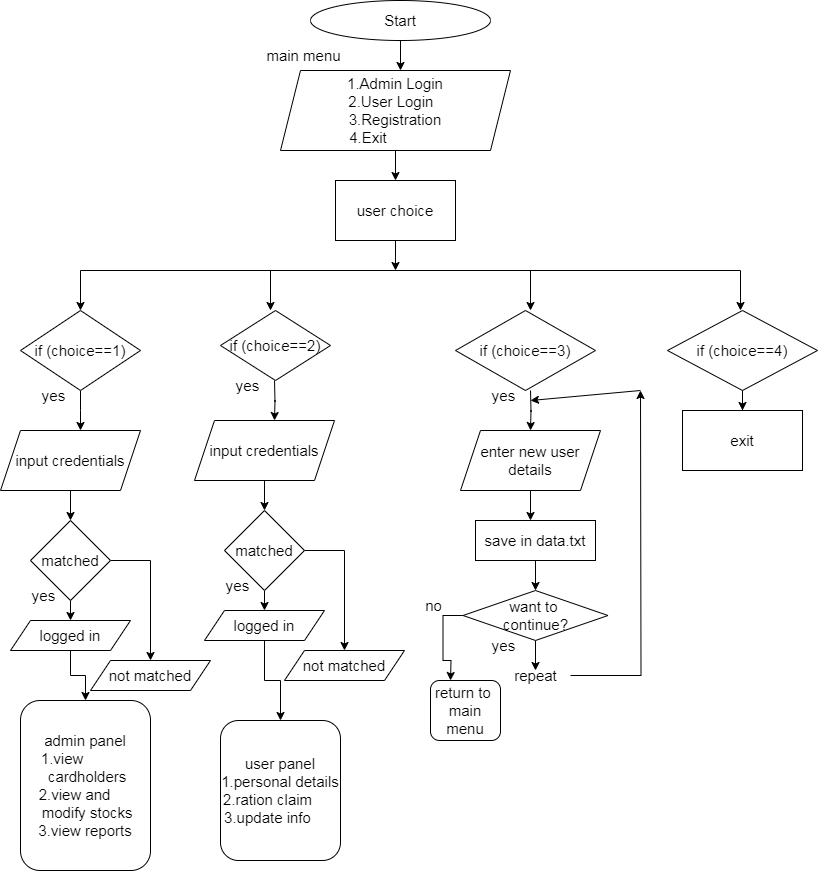

The diagram above was exported from draw.io. Its source (the exported page's mxGraphModel, read from the mxfile embedded in the PNG):
<mxGraphModel dx="874" dy="527" grid="1" gridSize="10" guides="1" tooltips="1" connect="1" arrows="1" fold="1" page="1" pageScale="1" pageWidth="827" pageHeight="1169" math="0" shadow="0">
  <root>
    <mxCell id="0" />
    <mxCell id="1" parent="0" />
    <mxCell id="_C89uwBf0iy4GkV7tU2I-11" style="edgeStyle=orthogonalEdgeStyle;rounded=0;orthogonalLoop=1;jettySize=auto;html=1;exitX=0.5;exitY=1;exitDx=0;exitDy=0;" edge="1" parent="1" source="_C89uwBf0iy4GkV7tU2I-1">
      <mxGeometry relative="1" as="geometry">
        <mxPoint x="410" y="80" as="targetPoint" />
      </mxGeometry>
    </mxCell>
    <mxCell id="_C89uwBf0iy4GkV7tU2I-1" value="Start" style="ellipse;whiteSpace=wrap;html=1;" vertex="1" parent="1">
      <mxGeometry x="320" y="10" width="180" height="40" as="geometry" />
    </mxCell>
    <mxCell id="_C89uwBf0iy4GkV7tU2I-13" style="edgeStyle=orthogonalEdgeStyle;rounded=0;orthogonalLoop=1;jettySize=auto;html=1;exitX=0.5;exitY=1;exitDx=0;exitDy=0;" edge="1" parent="1" source="_C89uwBf0iy4GkV7tU2I-12">
      <mxGeometry relative="1" as="geometry">
        <mxPoint x="405" y="190" as="targetPoint" />
      </mxGeometry>
    </mxCell>
    <mxCell id="_C89uwBf0iy4GkV7tU2I-12" value="&lt;div&gt;&lt;span style=&quot;background-color: transparent;&quot;&gt;1.Admin Login&lt;/span&gt;&lt;br&gt;&lt;/div&gt;&lt;div&gt;&lt;span style=&quot;background-color: transparent;&quot;&gt;&amp;nbsp; 2.User Login&amp;nbsp; &amp;nbsp;&amp;nbsp;&lt;/span&gt;&lt;div&gt;3.Registration&lt;/div&gt;&lt;div&gt;4.Exit&amp;nbsp; &amp;nbsp; &amp;nbsp; &amp;nbsp; &amp;nbsp; &amp;nbsp; &amp;nbsp;&lt;/div&gt;&lt;/div&gt;" style="shape=parallelogram;perimeter=parallelogramPerimeter;whiteSpace=wrap;html=1;fixedSize=1;" vertex="1" parent="1">
      <mxGeometry x="290" y="80" width="230" height="80" as="geometry" />
    </mxCell>
    <mxCell id="_C89uwBf0iy4GkV7tU2I-15" style="edgeStyle=orthogonalEdgeStyle;rounded=0;orthogonalLoop=1;jettySize=auto;html=1;exitX=0.5;exitY=1;exitDx=0;exitDy=0;" edge="1" parent="1" source="_C89uwBf0iy4GkV7tU2I-14">
      <mxGeometry relative="1" as="geometry">
        <mxPoint x="405" y="280" as="targetPoint" />
      </mxGeometry>
    </mxCell>
    <mxCell id="_C89uwBf0iy4GkV7tU2I-14" value="user choice" style="rounded=0;whiteSpace=wrap;html=1;" vertex="1" parent="1">
      <mxGeometry x="345" y="190" width="120" height="60" as="geometry" />
    </mxCell>
    <mxCell id="_C89uwBf0iy4GkV7tU2I-16" value="" style="endArrow=none;html=1;rounded=0;" edge="1" parent="1">
      <mxGeometry width="50" height="50" relative="1" as="geometry">
        <mxPoint x="90" y="280" as="sourcePoint" />
        <mxPoint x="750" y="280" as="targetPoint" />
      </mxGeometry>
    </mxCell>
    <mxCell id="_C89uwBf0iy4GkV7tU2I-17" value="" style="endArrow=classic;html=1;rounded=0;" edge="1" parent="1">
      <mxGeometry width="50" height="50" relative="1" as="geometry">
        <mxPoint x="90" y="280" as="sourcePoint" />
        <mxPoint x="90" y="320" as="targetPoint" />
      </mxGeometry>
    </mxCell>
    <mxCell id="_C89uwBf0iy4GkV7tU2I-18" value="" style="endArrow=classic;html=1;rounded=0;" edge="1" parent="1">
      <mxGeometry width="50" height="50" relative="1" as="geometry">
        <mxPoint x="750" y="280" as="sourcePoint" />
        <mxPoint x="750" y="320" as="targetPoint" />
      </mxGeometry>
    </mxCell>
    <mxCell id="_C89uwBf0iy4GkV7tU2I-19" value="" style="endArrow=classic;html=1;rounded=0;" edge="1" parent="1">
      <mxGeometry width="50" height="50" relative="1" as="geometry">
        <mxPoint x="540" y="280" as="sourcePoint" />
        <mxPoint x="540" y="320" as="targetPoint" />
      </mxGeometry>
    </mxCell>
    <mxCell id="_C89uwBf0iy4GkV7tU2I-20" value="" style="endArrow=classic;html=1;rounded=0;" edge="1" parent="1">
      <mxGeometry width="50" height="50" relative="1" as="geometry">
        <mxPoint x="280" y="280" as="sourcePoint" />
        <mxPoint x="280" y="320" as="targetPoint" />
      </mxGeometry>
    </mxCell>
    <mxCell id="_C89uwBf0iy4GkV7tU2I-25" style="edgeStyle=orthogonalEdgeStyle;rounded=0;orthogonalLoop=1;jettySize=auto;html=1;exitX=0.5;exitY=1;exitDx=0;exitDy=0;" edge="1" parent="1" source="_C89uwBf0iy4GkV7tU2I-21">
      <mxGeometry relative="1" as="geometry">
        <mxPoint x="90" y="440" as="targetPoint" />
      </mxGeometry>
    </mxCell>
    <mxCell id="_C89uwBf0iy4GkV7tU2I-21" value="if (choice==1)" style="rhombus;whiteSpace=wrap;html=1;" vertex="1" parent="1">
      <mxGeometry x="30" y="320" width="120" height="80" as="geometry" />
    </mxCell>
    <mxCell id="_C89uwBf0iy4GkV7tU2I-22" value="if (choice==2)" style="rhombus;whiteSpace=wrap;html=1;" vertex="1" parent="1">
      <mxGeometry x="230" y="320" width="110" height="70" as="geometry" />
    </mxCell>
    <mxCell id="_C89uwBf0iy4GkV7tU2I-23" value="if (choice==3)" style="rhombus;whiteSpace=wrap;html=1;" vertex="1" parent="1">
      <mxGeometry x="465" y="320" width="140" height="80" as="geometry" />
    </mxCell>
    <mxCell id="_C89uwBf0iy4GkV7tU2I-68" style="edgeStyle=orthogonalEdgeStyle;rounded=0;orthogonalLoop=1;jettySize=auto;html=1;exitX=0.5;exitY=1;exitDx=0;exitDy=0;" edge="1" parent="1" source="_C89uwBf0iy4GkV7tU2I-24" target="_C89uwBf0iy4GkV7tU2I-69">
      <mxGeometry relative="1" as="geometry">
        <mxPoint x="752" y="450" as="targetPoint" />
      </mxGeometry>
    </mxCell>
    <mxCell id="_C89uwBf0iy4GkV7tU2I-24" value="if (choice==4)" style="rhombus;whiteSpace=wrap;html=1;" vertex="1" parent="1">
      <mxGeometry x="677" y="320" width="150" height="80" as="geometry" />
    </mxCell>
    <mxCell id="_C89uwBf0iy4GkV7tU2I-26" value="yes" style="text;html=1;align=center;verticalAlign=middle;resizable=0;points=[];autosize=1;strokeColor=none;fillColor=none;" vertex="1" parent="1">
      <mxGeometry x="38" y="390" width="50" height="30" as="geometry" />
    </mxCell>
    <mxCell id="_C89uwBf0iy4GkV7tU2I-28" style="edgeStyle=orthogonalEdgeStyle;rounded=0;orthogonalLoop=1;jettySize=auto;html=1;exitX=0.5;exitY=1;exitDx=0;exitDy=0;" edge="1" parent="1" source="_C89uwBf0iy4GkV7tU2I-27" target="_C89uwBf0iy4GkV7tU2I-29">
      <mxGeometry relative="1" as="geometry">
        <mxPoint x="80" y="530" as="targetPoint" />
      </mxGeometry>
    </mxCell>
    <mxCell id="_C89uwBf0iy4GkV7tU2I-27" value="input credentials" style="shape=parallelogram;perimeter=parallelogramPerimeter;whiteSpace=wrap;html=1;fixedSize=1;" vertex="1" parent="1">
      <mxGeometry x="10" y="440" width="140" height="60" as="geometry" />
    </mxCell>
    <mxCell id="_C89uwBf0iy4GkV7tU2I-30" style="edgeStyle=orthogonalEdgeStyle;rounded=0;orthogonalLoop=1;jettySize=auto;html=1;exitX=0.5;exitY=1;exitDx=0;exitDy=0;" edge="1" parent="1" source="_C89uwBf0iy4GkV7tU2I-29">
      <mxGeometry relative="1" as="geometry">
        <mxPoint x="80" y="630" as="targetPoint" />
      </mxGeometry>
    </mxCell>
    <mxCell id="_C89uwBf0iy4GkV7tU2I-33" style="edgeStyle=orthogonalEdgeStyle;rounded=0;orthogonalLoop=1;jettySize=auto;html=1;exitX=1;exitY=0.5;exitDx=0;exitDy=0;" edge="1" parent="1" source="_C89uwBf0iy4GkV7tU2I-29" target="_C89uwBf0iy4GkV7tU2I-34">
      <mxGeometry relative="1" as="geometry">
        <mxPoint x="160" y="700" as="targetPoint" />
      </mxGeometry>
    </mxCell>
    <mxCell id="_C89uwBf0iy4GkV7tU2I-29" value="matched" style="rhombus;whiteSpace=wrap;html=1;" vertex="1" parent="1">
      <mxGeometry x="40" y="530" width="80" height="80" as="geometry" />
    </mxCell>
    <mxCell id="_C89uwBf0iy4GkV7tU2I-31" value="yes" style="text;html=1;align=center;verticalAlign=middle;resizable=0;points=[];autosize=1;strokeColor=none;fillColor=none;" vertex="1" parent="1">
      <mxGeometry x="28" y="590" width="50" height="30" as="geometry" />
    </mxCell>
    <mxCell id="_C89uwBf0iy4GkV7tU2I-70" style="edgeStyle=orthogonalEdgeStyle;rounded=0;orthogonalLoop=1;jettySize=auto;html=1;exitX=0.5;exitY=1;exitDx=0;exitDy=0;" edge="1" parent="1" source="_C89uwBf0iy4GkV7tU2I-32" target="_C89uwBf0iy4GkV7tU2I-71">
      <mxGeometry relative="1" as="geometry">
        <mxPoint x="90" y="740" as="targetPoint" />
      </mxGeometry>
    </mxCell>
    <mxCell id="_C89uwBf0iy4GkV7tU2I-32" value="logged in" style="shape=parallelogram;perimeter=parallelogramPerimeter;whiteSpace=wrap;html=1;fixedSize=1;" vertex="1" parent="1">
      <mxGeometry x="20" y="630" width="120" height="30" as="geometry" />
    </mxCell>
    <mxCell id="_C89uwBf0iy4GkV7tU2I-34" value="not matched" style="shape=parallelogram;perimeter=parallelogramPerimeter;whiteSpace=wrap;html=1;fixedSize=1;" vertex="1" parent="1">
      <mxGeometry x="100" y="670" width="120" height="30" as="geometry" />
    </mxCell>
    <mxCell id="_C89uwBf0iy4GkV7tU2I-36" style="edgeStyle=orthogonalEdgeStyle;rounded=0;orthogonalLoop=1;jettySize=auto;html=1;exitX=0.5;exitY=1;exitDx=0;exitDy=0;" edge="1" parent="1">
      <mxGeometry relative="1" as="geometry">
        <mxPoint x="284" y="430" as="targetPoint" />
        <mxPoint x="284" y="390" as="sourcePoint" />
      </mxGeometry>
    </mxCell>
    <mxCell id="_C89uwBf0iy4GkV7tU2I-37" value="yes" style="text;html=1;align=center;verticalAlign=middle;resizable=0;points=[];autosize=1;strokeColor=none;fillColor=none;" vertex="1" parent="1">
      <mxGeometry x="232" y="380" width="50" height="30" as="geometry" />
    </mxCell>
    <mxCell id="_C89uwBf0iy4GkV7tU2I-38" style="edgeStyle=orthogonalEdgeStyle;rounded=0;orthogonalLoop=1;jettySize=auto;html=1;exitX=0.5;exitY=1;exitDx=0;exitDy=0;" edge="1" parent="1" source="_C89uwBf0iy4GkV7tU2I-39" target="_C89uwBf0iy4GkV7tU2I-42">
      <mxGeometry relative="1" as="geometry">
        <mxPoint x="274" y="520" as="targetPoint" />
      </mxGeometry>
    </mxCell>
    <mxCell id="_C89uwBf0iy4GkV7tU2I-39" value="input credentials" style="shape=parallelogram;perimeter=parallelogramPerimeter;whiteSpace=wrap;html=1;fixedSize=1;" vertex="1" parent="1">
      <mxGeometry x="204" y="430" width="140" height="60" as="geometry" />
    </mxCell>
    <mxCell id="_C89uwBf0iy4GkV7tU2I-40" style="edgeStyle=orthogonalEdgeStyle;rounded=0;orthogonalLoop=1;jettySize=auto;html=1;exitX=0.5;exitY=1;exitDx=0;exitDy=0;" edge="1" parent="1" source="_C89uwBf0iy4GkV7tU2I-42">
      <mxGeometry relative="1" as="geometry">
        <mxPoint x="274" y="620" as="targetPoint" />
      </mxGeometry>
    </mxCell>
    <mxCell id="_C89uwBf0iy4GkV7tU2I-41" style="edgeStyle=orthogonalEdgeStyle;rounded=0;orthogonalLoop=1;jettySize=auto;html=1;exitX=1;exitY=0.5;exitDx=0;exitDy=0;" edge="1" parent="1" source="_C89uwBf0iy4GkV7tU2I-42" target="_C89uwBf0iy4GkV7tU2I-45">
      <mxGeometry relative="1" as="geometry">
        <mxPoint x="354" y="690" as="targetPoint" />
      </mxGeometry>
    </mxCell>
    <mxCell id="_C89uwBf0iy4GkV7tU2I-42" value="matched" style="rhombus;whiteSpace=wrap;html=1;" vertex="1" parent="1">
      <mxGeometry x="234" y="520" width="80" height="80" as="geometry" />
    </mxCell>
    <mxCell id="_C89uwBf0iy4GkV7tU2I-43" value="yes" style="text;html=1;align=center;verticalAlign=middle;resizable=0;points=[];autosize=1;strokeColor=none;fillColor=none;" vertex="1" parent="1">
      <mxGeometry x="222" y="580" width="50" height="30" as="geometry" />
    </mxCell>
    <mxCell id="_C89uwBf0iy4GkV7tU2I-72" style="edgeStyle=orthogonalEdgeStyle;rounded=0;orthogonalLoop=1;jettySize=auto;html=1;exitX=0.5;exitY=1;exitDx=0;exitDy=0;" edge="1" parent="1" source="_C89uwBf0iy4GkV7tU2I-44" target="_C89uwBf0iy4GkV7tU2I-73">
      <mxGeometry relative="1" as="geometry">
        <mxPoint x="290" y="760" as="targetPoint" />
      </mxGeometry>
    </mxCell>
    <mxCell id="_C89uwBf0iy4GkV7tU2I-44" value="logged in" style="shape=parallelogram;perimeter=parallelogramPerimeter;whiteSpace=wrap;html=1;fixedSize=1;" vertex="1" parent="1">
      <mxGeometry x="214" y="620" width="120" height="30" as="geometry" />
    </mxCell>
    <mxCell id="_C89uwBf0iy4GkV7tU2I-45" value="not matched" style="shape=parallelogram;perimeter=parallelogramPerimeter;whiteSpace=wrap;html=1;fixedSize=1;" vertex="1" parent="1">
      <mxGeometry x="294" y="660" width="120" height="30" as="geometry" />
    </mxCell>
    <mxCell id="_C89uwBf0iy4GkV7tU2I-46" style="edgeStyle=orthogonalEdgeStyle;rounded=0;orthogonalLoop=1;jettySize=auto;html=1;exitX=0.5;exitY=1;exitDx=0;exitDy=0;" edge="1" parent="1">
      <mxGeometry relative="1" as="geometry">
        <mxPoint x="540" y="440" as="targetPoint" />
        <mxPoint x="540" y="400" as="sourcePoint" />
      </mxGeometry>
    </mxCell>
    <mxCell id="_C89uwBf0iy4GkV7tU2I-47" value="yes" style="text;html=1;align=center;verticalAlign=middle;resizable=0;points=[];autosize=1;strokeColor=none;fillColor=none;" vertex="1" parent="1">
      <mxGeometry x="488" y="390" width="50" height="30" as="geometry" />
    </mxCell>
    <mxCell id="_C89uwBf0iy4GkV7tU2I-57" style="edgeStyle=orthogonalEdgeStyle;rounded=0;orthogonalLoop=1;jettySize=auto;html=1;exitX=0.5;exitY=1;exitDx=0;exitDy=0;" edge="1" parent="1" source="_C89uwBf0iy4GkV7tU2I-56">
      <mxGeometry relative="1" as="geometry">
        <mxPoint x="540" y="530" as="targetPoint" />
      </mxGeometry>
    </mxCell>
    <mxCell id="_C89uwBf0iy4GkV7tU2I-56" value="enter new user&lt;div&gt;details&lt;/div&gt;" style="shape=parallelogram;perimeter=parallelogramPerimeter;whiteSpace=wrap;html=1;fixedSize=1;" vertex="1" parent="1">
      <mxGeometry x="470" y="440" width="140" height="60" as="geometry" />
    </mxCell>
    <mxCell id="_C89uwBf0iy4GkV7tU2I-59" style="edgeStyle=orthogonalEdgeStyle;rounded=0;orthogonalLoop=1;jettySize=auto;html=1;exitX=0.5;exitY=1;exitDx=0;exitDy=0;" edge="1" parent="1" source="_C89uwBf0iy4GkV7tU2I-58" target="_C89uwBf0iy4GkV7tU2I-60">
      <mxGeometry relative="1" as="geometry">
        <mxPoint x="545" y="590" as="targetPoint" />
      </mxGeometry>
    </mxCell>
    <mxCell id="_C89uwBf0iy4GkV7tU2I-58" value="save in data.txt" style="rounded=0;whiteSpace=wrap;html=1;" vertex="1" parent="1">
      <mxGeometry x="485" y="530" width="120" height="40" as="geometry" />
    </mxCell>
    <mxCell id="_C89uwBf0iy4GkV7tU2I-61" style="edgeStyle=orthogonalEdgeStyle;rounded=0;orthogonalLoop=1;jettySize=auto;html=1;exitX=0.5;exitY=1;exitDx=0;exitDy=0;" edge="1" parent="1" source="_C89uwBf0iy4GkV7tU2I-60">
      <mxGeometry relative="1" as="geometry">
        <mxPoint x="545" y="680" as="targetPoint" />
      </mxGeometry>
    </mxCell>
    <mxCell id="_C89uwBf0iy4GkV7tU2I-65" style="edgeStyle=orthogonalEdgeStyle;rounded=0;orthogonalLoop=1;jettySize=auto;html=1;exitX=0;exitY=0.5;exitDx=0;exitDy=0;" edge="1" parent="1" source="_C89uwBf0iy4GkV7tU2I-60">
      <mxGeometry relative="1" as="geometry">
        <mxPoint x="460" y="690" as="targetPoint" />
      </mxGeometry>
    </mxCell>
    <mxCell id="_C89uwBf0iy4GkV7tU2I-60" value="want to&amp;nbsp;&lt;div&gt;continue?&lt;/div&gt;" style="rhombus;whiteSpace=wrap;html=1;" vertex="1" parent="1">
      <mxGeometry x="472.5" y="600" width="145" height="50" as="geometry" />
    </mxCell>
    <mxCell id="_C89uwBf0iy4GkV7tU2I-62" value="yes" style="text;html=1;align=center;verticalAlign=middle;resizable=0;points=[];autosize=1;strokeColor=none;fillColor=none;" vertex="1" parent="1">
      <mxGeometry x="488" y="640" width="50" height="30" as="geometry" />
    </mxCell>
    <mxCell id="_C89uwBf0iy4GkV7tU2I-75" style="edgeStyle=orthogonalEdgeStyle;rounded=0;orthogonalLoop=1;jettySize=auto;html=1;" edge="1" parent="1" source="_C89uwBf0iy4GkV7tU2I-63">
      <mxGeometry relative="1" as="geometry">
        <mxPoint x="650" y="400" as="targetPoint" />
      </mxGeometry>
    </mxCell>
    <mxCell id="_C89uwBf0iy4GkV7tU2I-63" value="repeat" style="text;html=1;align=center;verticalAlign=middle;resizable=0;points=[];autosize=1;strokeColor=none;fillColor=none;" vertex="1" parent="1">
      <mxGeometry x="510" y="670" width="70" height="30" as="geometry" />
    </mxCell>
    <mxCell id="_C89uwBf0iy4GkV7tU2I-66" value="no" style="text;html=1;align=center;verticalAlign=middle;resizable=0;points=[];autosize=1;strokeColor=none;fillColor=none;" vertex="1" parent="1">
      <mxGeometry x="423" y="600" width="40" height="30" as="geometry" />
    </mxCell>
    <mxCell id="_C89uwBf0iy4GkV7tU2I-67" value="return to&amp;nbsp;&lt;div&gt;main menu&lt;/div&gt;" style="rounded=1;whiteSpace=wrap;html=1;" vertex="1" parent="1">
      <mxGeometry x="440" y="690" width="70" height="60" as="geometry" />
    </mxCell>
    <mxCell id="_C89uwBf0iy4GkV7tU2I-69" value="exit" style="rounded=0;whiteSpace=wrap;html=1;" vertex="1" parent="1">
      <mxGeometry x="692" y="420" width="120" height="60" as="geometry" />
    </mxCell>
    <mxCell id="_C89uwBf0iy4GkV7tU2I-71" value="admin panel&lt;div&gt;1.view&amp;nbsp; &amp;nbsp; &amp;nbsp; &amp;nbsp; &amp;nbsp; &amp;nbsp; &amp;nbsp;cardholders&lt;/div&gt;&lt;div&gt;2.view and&amp;nbsp; &amp;nbsp; &amp;nbsp; &amp;nbsp;modify stocks&lt;/div&gt;&lt;div&gt;3.view reports&lt;/div&gt;" style="rounded=1;whiteSpace=wrap;html=1;" vertex="1" parent="1">
      <mxGeometry x="30" y="710" width="130" height="170" as="geometry" />
    </mxCell>
    <mxCell id="_C89uwBf0iy4GkV7tU2I-73" value="user panel&lt;div&gt;1.personal details&lt;/div&gt;&lt;div&gt;&lt;span style=&quot;background-color: transparent;&quot;&gt;2.ration claim&amp;nbsp; &amp;nbsp; &amp;nbsp;&amp;nbsp;&lt;/span&gt;&lt;/div&gt;&lt;div&gt;3.update info&amp;nbsp; &amp;nbsp; &amp;nbsp;&amp;nbsp;&lt;/div&gt;" style="rounded=1;whiteSpace=wrap;html=1;" vertex="1" parent="1">
      <mxGeometry x="230" y="730" width="120" height="140" as="geometry" />
    </mxCell>
    <mxCell id="_C89uwBf0iy4GkV7tU2I-77" value="" style="endArrow=classic;html=1;rounded=0;entryX=1.04;entryY=0.667;entryDx=0;entryDy=0;entryPerimeter=0;" edge="1" parent="1" target="_C89uwBf0iy4GkV7tU2I-47">
      <mxGeometry width="50" height="50" relative="1" as="geometry">
        <mxPoint x="650" y="400" as="sourcePoint" />
        <mxPoint x="550" y="410" as="targetPoint" />
      </mxGeometry>
    </mxCell>
    <mxCell id="_C89uwBf0iy4GkV7tU2I-78" value="main menu" style="text;html=1;align=center;verticalAlign=middle;resizable=0;points=[];autosize=1;strokeColor=none;fillColor=none;" vertex="1" parent="1">
      <mxGeometry x="263" y="50" width="100" height="30" as="geometry" />
    </mxCell>
  </root>
</mxGraphModel>